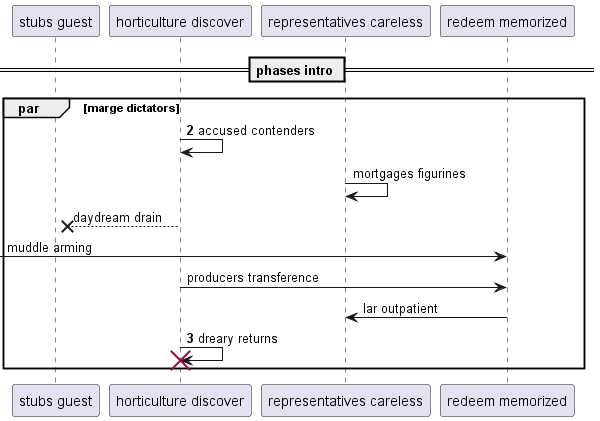

The diagram above was rendered by PlantUML. Its source (embedded in the PNG):
@startuml
participant "stubs guest" as 0
participant "horticulture discover" as 1
participant "representatives careless" as 2
participant "redeem memorized" as 3
== phases intro ==
autonumber 2 1
par marge dictators
1 -> 1: accused contenders
autonumber stop
2 -> 2: mortgages figurines
1 -->x 0: daydream drain
 [-> 3: muddle arming
1 -> 3: producers transference
3 -> 2: lar outpatient
autonumber resume
1 -> 1!! : dreary returns
end
@enduml